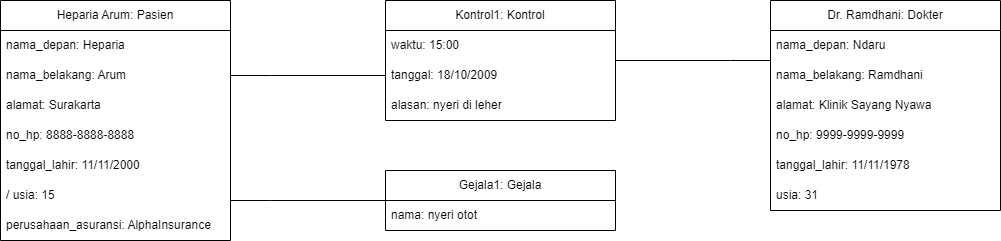

The diagram above was exported from draw.io. Its source (the exported page's mxGraphModel, read from the mxfile embedded in the PNG):
<mxGraphModel dx="1050" dy="557" grid="1" gridSize="10" guides="1" tooltips="1" connect="1" arrows="1" fold="1" page="1" pageScale="1" pageWidth="850" pageHeight="1100" math="0" shadow="0">
  <root>
    <mxCell id="0" />
    <mxCell id="1" parent="0" />
    <mxCell id="EZl7nQZOHUTG7eBqXZBO-40" style="edgeStyle=orthogonalEdgeStyle;rounded=0;orthogonalLoop=1;jettySize=auto;html=1;entryX=0;entryY=0.5;entryDx=0;entryDy=0;endArrow=baseDash;endFill=0;" parent="1" source="EZl7nQZOHUTG7eBqXZBO-2" target="EZl7nQZOHUTG7eBqXZBO-35" edge="1">
      <mxGeometry relative="1" as="geometry">
        <Array as="points">
          <mxPoint x="310" y="420" />
          <mxPoint x="310" y="420" />
        </Array>
      </mxGeometry>
    </mxCell>
    <mxCell id="EZl7nQZOHUTG7eBqXZBO-41" style="edgeStyle=orthogonalEdgeStyle;rounded=0;orthogonalLoop=1;jettySize=auto;html=1;entryX=0;entryY=0.5;entryDx=0;entryDy=0;endArrow=baseDash;endFill=0;" parent="1" source="EZl7nQZOHUTG7eBqXZBO-2" target="EZl7nQZOHUTG7eBqXZBO-20" edge="1">
      <mxGeometry relative="1" as="geometry">
        <Array as="points">
          <mxPoint x="310" y="295" />
          <mxPoint x="310" y="295" />
        </Array>
      </mxGeometry>
    </mxCell>
    <mxCell id="EZl7nQZOHUTG7eBqXZBO-2" value="Heparia Arum: Pasien" style="swimlane;fontStyle=0;childLayout=stackLayout;horizontal=1;startSize=30;horizontalStack=0;resizeParent=1;resizeParentMax=0;resizeLast=0;collapsible=1;marginBottom=0;whiteSpace=wrap;html=1;" parent="1" vertex="1">
      <mxGeometry x="40" y="220" width="230" height="240" as="geometry" />
    </mxCell>
    <mxCell id="EZl7nQZOHUTG7eBqXZBO-4" value="nama_depan: Heparia" style="text;strokeColor=none;fillColor=none;align=left;verticalAlign=middle;spacingLeft=4;spacingRight=4;overflow=hidden;points=[[0,0.5],[1,0.5]];portConstraint=eastwest;rotatable=0;whiteSpace=wrap;html=1;" parent="EZl7nQZOHUTG7eBqXZBO-2" vertex="1">
      <mxGeometry y="30" width="230" height="30" as="geometry" />
    </mxCell>
    <mxCell id="EZl7nQZOHUTG7eBqXZBO-3" value="nama_belakang: Arum" style="text;strokeColor=none;fillColor=none;align=left;verticalAlign=middle;spacingLeft=4;spacingRight=4;overflow=hidden;points=[[0,0.5],[1,0.5]];portConstraint=eastwest;rotatable=0;whiteSpace=wrap;html=1;" parent="EZl7nQZOHUTG7eBqXZBO-2" vertex="1">
      <mxGeometry y="60" width="230" height="30" as="geometry" />
    </mxCell>
    <mxCell id="EZl7nQZOHUTG7eBqXZBO-8" value="alamat: Surakarta" style="text;strokeColor=none;fillColor=none;align=left;verticalAlign=middle;spacingLeft=4;spacingRight=4;overflow=hidden;points=[[0,0.5],[1,0.5]];portConstraint=eastwest;rotatable=0;whiteSpace=wrap;html=1;" parent="EZl7nQZOHUTG7eBqXZBO-2" vertex="1">
      <mxGeometry y="90" width="230" height="30" as="geometry" />
    </mxCell>
    <mxCell id="EZl7nQZOHUTG7eBqXZBO-5" value="no_hp: 8888-8888-8888&lt;span style=&quot;color: rgba(0, 0, 0, 0); font-family: monospace; font-size: 0px; text-wrap: nowrap;&quot;&gt;%3CmxGraphModel%3E%3Croot%3E%3CmxCell%20id%3D%220%22%2F%3E%3CmxCell%20id%3D%221%22%20parent%3D%220%22%2F%3E%3CmxCell%20id%3D%222%22%20value%3D%22nama_belakang%3A%20Arum%22%20style%3D%22text%3BstrokeColor%3Dnone%3BfillColor%3Dnone%3Balign%3Dleft%3BverticalAlign%3Dmiddle%3BspacingLeft%3D4%3BspacingRight%3D4%3Boverflow%3Dhidden%3Bpoints%3D%5B%5B0%2C0.5%5D%2C%5B1%2C0.5%5D%5D%3BportConstraint%3Deastwest%3Brotatable%3D0%3BwhiteSpace%3Dwrap%3Bhtml%3D1%3B%22%20vertex%3D%221%22%20parent%3D%221%22%3E%3CmxGeometry%20x%3D%22450%22%20y%3D%22210%22%20width%3D%22140%22%20height%3D%2230%22%20as%3D%22geometry%22%2F%3E%3C%2FmxCell%3E%3C%2Froot%3E%3C%2FmxGraphModel%3E&lt;/span&gt;" style="text;strokeColor=none;fillColor=none;align=left;verticalAlign=middle;spacingLeft=4;spacingRight=4;overflow=hidden;points=[[0,0.5],[1,0.5]];portConstraint=eastwest;rotatable=0;whiteSpace=wrap;html=1;" parent="EZl7nQZOHUTG7eBqXZBO-2" vertex="1">
      <mxGeometry y="120" width="230" height="30" as="geometry" />
    </mxCell>
    <mxCell id="EZl7nQZOHUTG7eBqXZBO-9" value="tanggal_lahir: 11/11/2000" style="text;strokeColor=none;fillColor=none;align=left;verticalAlign=middle;spacingLeft=4;spacingRight=4;overflow=hidden;points=[[0,0.5],[1,0.5]];portConstraint=eastwest;rotatable=0;whiteSpace=wrap;html=1;" parent="EZl7nQZOHUTG7eBqXZBO-2" vertex="1">
      <mxGeometry y="150" width="230" height="30" as="geometry" />
    </mxCell>
    <mxCell id="EZl7nQZOHUTG7eBqXZBO-16" value="/ usia: 15" style="text;strokeColor=none;fillColor=none;align=left;verticalAlign=middle;spacingLeft=4;spacingRight=4;overflow=hidden;points=[[0,0.5],[1,0.5]];portConstraint=eastwest;rotatable=0;whiteSpace=wrap;html=1;" parent="EZl7nQZOHUTG7eBqXZBO-2" vertex="1">
      <mxGeometry y="180" width="230" height="30" as="geometry" />
    </mxCell>
    <mxCell id="EZl7nQZOHUTG7eBqXZBO-17" value="perusahaan_asuransi: AlphaInsurance" style="text;strokeColor=none;fillColor=none;align=left;verticalAlign=middle;spacingLeft=4;spacingRight=4;overflow=hidden;points=[[0,0.5],[1,0.5]];portConstraint=eastwest;rotatable=0;whiteSpace=wrap;html=1;" parent="EZl7nQZOHUTG7eBqXZBO-2" vertex="1">
      <mxGeometry y="210" width="230" height="30" as="geometry" />
    </mxCell>
    <mxCell id="EZl7nQZOHUTG7eBqXZBO-42" style="edgeStyle=orthogonalEdgeStyle;rounded=0;orthogonalLoop=1;jettySize=auto;html=1;entryX=0;entryY=0;entryDx=0;entryDy=0;entryPerimeter=0;endArrow=baseDash;endFill=0;" parent="1" source="EZl7nQZOHUTG7eBqXZBO-18" target="EZl7nQZOHUTG7eBqXZBO-28" edge="1">
      <mxGeometry relative="1" as="geometry">
        <Array as="points">
          <mxPoint x="770" y="280" />
          <mxPoint x="770" y="280" />
        </Array>
      </mxGeometry>
    </mxCell>
    <mxCell id="EZl7nQZOHUTG7eBqXZBO-18" value="Kontrol1: Kontrol" style="swimlane;fontStyle=0;childLayout=stackLayout;horizontal=1;startSize=30;horizontalStack=0;resizeParent=1;resizeParentMax=0;resizeLast=0;collapsible=1;marginBottom=0;whiteSpace=wrap;html=1;" parent="1" vertex="1">
      <mxGeometry x="425" y="220" width="230" height="120" as="geometry" />
    </mxCell>
    <mxCell id="EZl7nQZOHUTG7eBqXZBO-19" value="waktu: 15:00" style="text;strokeColor=none;fillColor=none;align=left;verticalAlign=middle;spacingLeft=4;spacingRight=4;overflow=hidden;points=[[0,0.5],[1,0.5]];portConstraint=eastwest;rotatable=0;whiteSpace=wrap;html=1;" parent="EZl7nQZOHUTG7eBqXZBO-18" vertex="1">
      <mxGeometry y="30" width="230" height="30" as="geometry" />
    </mxCell>
    <mxCell id="EZl7nQZOHUTG7eBqXZBO-20" value="tanggal: 18/10/2009" style="text;strokeColor=none;fillColor=none;align=left;verticalAlign=middle;spacingLeft=4;spacingRight=4;overflow=hidden;points=[[0,0.5],[1,0.5]];portConstraint=eastwest;rotatable=0;whiteSpace=wrap;html=1;" parent="EZl7nQZOHUTG7eBqXZBO-18" vertex="1">
      <mxGeometry y="60" width="230" height="30" as="geometry" />
    </mxCell>
    <mxCell id="EZl7nQZOHUTG7eBqXZBO-21" value="alasan: nyeri di leher" style="text;strokeColor=none;fillColor=none;align=left;verticalAlign=middle;spacingLeft=4;spacingRight=4;overflow=hidden;points=[[0,0.5],[1,0.5]];portConstraint=eastwest;rotatable=0;whiteSpace=wrap;html=1;" parent="EZl7nQZOHUTG7eBqXZBO-18" vertex="1">
      <mxGeometry y="90" width="230" height="30" as="geometry" />
    </mxCell>
    <mxCell id="EZl7nQZOHUTG7eBqXZBO-26" value="Dr. Ramdhani: Dokter" style="swimlane;fontStyle=0;childLayout=stackLayout;horizontal=1;startSize=30;horizontalStack=0;resizeParent=1;resizeParentMax=0;resizeLast=0;collapsible=1;marginBottom=0;whiteSpace=wrap;html=1;" parent="1" vertex="1">
      <mxGeometry x="810" y="220" width="230" height="210" as="geometry" />
    </mxCell>
    <mxCell id="EZl7nQZOHUTG7eBqXZBO-27" value="nama_depan: Ndaru" style="text;strokeColor=none;fillColor=none;align=left;verticalAlign=middle;spacingLeft=4;spacingRight=4;overflow=hidden;points=[[0,0.5],[1,0.5]];portConstraint=eastwest;rotatable=0;whiteSpace=wrap;html=1;" parent="EZl7nQZOHUTG7eBqXZBO-26" vertex="1">
      <mxGeometry y="30" width="230" height="30" as="geometry" />
    </mxCell>
    <mxCell id="EZl7nQZOHUTG7eBqXZBO-28" value="nama_belakang: Ramdhani" style="text;strokeColor=none;fillColor=none;align=left;verticalAlign=middle;spacingLeft=4;spacingRight=4;overflow=hidden;points=[[0,0.5],[1,0.5]];portConstraint=eastwest;rotatable=0;whiteSpace=wrap;html=1;" parent="EZl7nQZOHUTG7eBqXZBO-26" vertex="1">
      <mxGeometry y="60" width="230" height="30" as="geometry" />
    </mxCell>
    <mxCell id="EZl7nQZOHUTG7eBqXZBO-34" value="alamat: Klinik Sayang Nyawa" style="text;strokeColor=none;fillColor=none;align=left;verticalAlign=middle;spacingLeft=4;spacingRight=4;overflow=hidden;points=[[0,0.5],[1,0.5]];portConstraint=eastwest;rotatable=0;whiteSpace=wrap;html=1;" parent="EZl7nQZOHUTG7eBqXZBO-26" vertex="1">
      <mxGeometry y="90" width="230" height="30" as="geometry" />
    </mxCell>
    <mxCell id="EZl7nQZOHUTG7eBqXZBO-30" value="no_hp: 9999-9999-9999&lt;span style=&quot;color: rgba(0, 0, 0, 0); font-family: monospace; font-size: 0px; text-wrap: nowrap;&quot;&gt;%3CmxGraphModel%3E%3Croot%3E%3CmxCell%20id%3D%220%22%2F%3E%3CmxCell%20id%3D%221%22%20parent%3D%220%22%2F%3E%3CmxCell%20id%3D%222%22%20value%3D%22nama_belakang%3A%20Arum%22%20style%3D%22text%3BstrokeColor%3Dnone%3BfillColor%3Dnone%3Balign%3Dleft%3BverticalAlign%3Dmiddle%3BspacingLeft%3D4%3BspacingRight%3D4%3Boverflow%3Dhidden%3Bpoints%3D%5B%5B0%2C0.5%5D%2C%5B1%2C0.5%5D%5D%3BportConstraint%3Deastwest%3Brotatable%3D0%3BwhiteSpace%3Dwrap%3Bhtml%3D1%3B%22%20vertex%3D%221%22%20parent%3D%221%22%3E%3CmxGeometry%20x%3D%22450%22%20y%3D%22210%22%20width%3D%22140%22%20height%3D%2230%22%20as%3D%22geometry%22%2F%3E%3C%2FmxCell%3E%3C%2Froot%3E%3C%2FmxGraphModel%3E&lt;/span&gt;" style="text;strokeColor=none;fillColor=none;align=left;verticalAlign=middle;spacingLeft=4;spacingRight=4;overflow=hidden;points=[[0,0.5],[1,0.5]];portConstraint=eastwest;rotatable=0;whiteSpace=wrap;html=1;" parent="EZl7nQZOHUTG7eBqXZBO-26" vertex="1">
      <mxGeometry y="120" width="230" height="30" as="geometry" />
    </mxCell>
    <mxCell id="EZl7nQZOHUTG7eBqXZBO-31" value="tanggal_lahir: 11/11/1978" style="text;strokeColor=none;fillColor=none;align=left;verticalAlign=middle;spacingLeft=4;spacingRight=4;overflow=hidden;points=[[0,0.5],[1,0.5]];portConstraint=eastwest;rotatable=0;whiteSpace=wrap;html=1;" parent="EZl7nQZOHUTG7eBqXZBO-26" vertex="1">
      <mxGeometry y="150" width="230" height="30" as="geometry" />
    </mxCell>
    <mxCell id="EZl7nQZOHUTG7eBqXZBO-32" value="usia: 31" style="text;strokeColor=none;fillColor=none;align=left;verticalAlign=middle;spacingLeft=4;spacingRight=4;overflow=hidden;points=[[0,0.5],[1,0.5]];portConstraint=eastwest;rotatable=0;whiteSpace=wrap;html=1;" parent="EZl7nQZOHUTG7eBqXZBO-26" vertex="1">
      <mxGeometry y="180" width="230" height="30" as="geometry" />
    </mxCell>
    <mxCell id="EZl7nQZOHUTG7eBqXZBO-35" value="Gejala1: Gejala" style="swimlane;fontStyle=0;childLayout=stackLayout;horizontal=1;startSize=30;horizontalStack=0;resizeParent=1;resizeParentMax=0;resizeLast=0;collapsible=1;marginBottom=0;whiteSpace=wrap;html=1;" parent="1" vertex="1">
      <mxGeometry x="425" y="390" width="230" height="60" as="geometry" />
    </mxCell>
    <mxCell id="EZl7nQZOHUTG7eBqXZBO-36" value="nama: nyeri otot" style="text;strokeColor=none;fillColor=none;align=left;verticalAlign=middle;spacingLeft=4;spacingRight=4;overflow=hidden;points=[[0,0.5],[1,0.5]];portConstraint=eastwest;rotatable=0;whiteSpace=wrap;html=1;" parent="EZl7nQZOHUTG7eBqXZBO-35" vertex="1">
      <mxGeometry y="30" width="230" height="30" as="geometry" />
    </mxCell>
  </root>
</mxGraphModel>